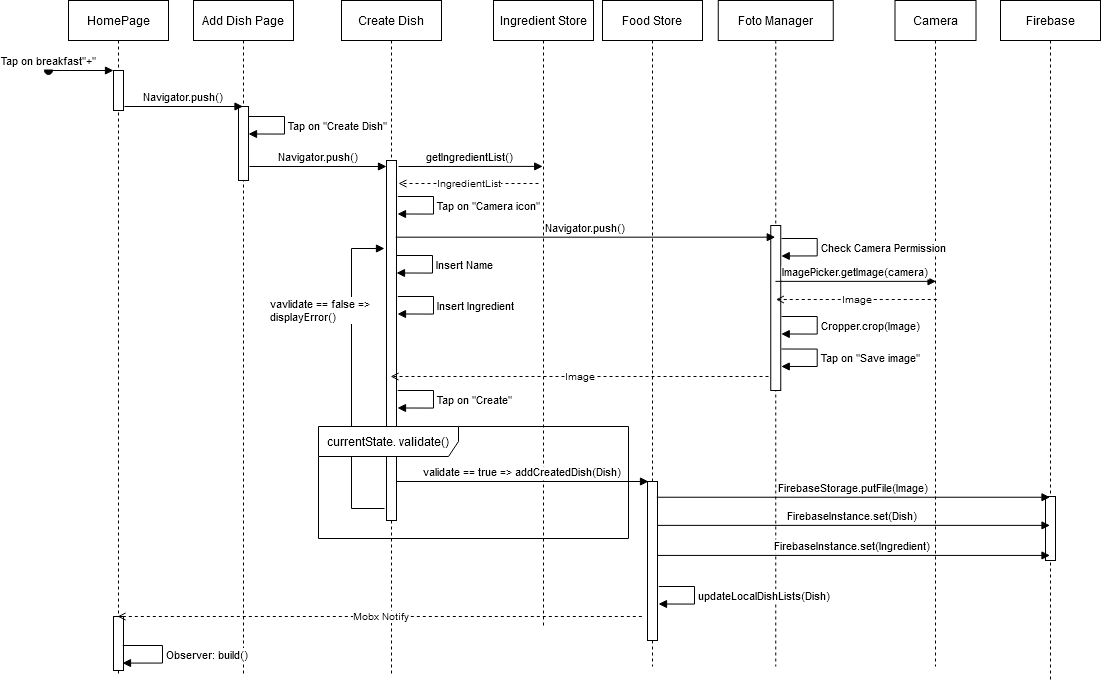

The diagram above was exported from draw.io. Its source (the exported page's mxGraphModel, read from the mxfile embedded in the PNG):
<mxGraphModel dx="2031" dy="1090" grid="1" gridSize="10" guides="1" tooltips="1" connect="1" arrows="1" fold="1" page="1" pageScale="1" pageWidth="850" pageHeight="1100" math="0" shadow="0">
  <root>
    <mxCell id="0" />
    <mxCell id="1" parent="0" />
    <mxCell id="2" value="HomePage" style="shape=umlLifeline;perimeter=lifelinePerimeter;container=1;collapsible=0;recursiveResize=0;rounded=0;shadow=0;strokeWidth=1;" vertex="1" parent="1">
      <mxGeometry x="100" y="604" width="100" height="676" as="geometry" />
    </mxCell>
    <mxCell id="3" value="" style="points=[];perimeter=orthogonalPerimeter;rounded=0;shadow=0;strokeWidth=1;" vertex="1" parent="2">
      <mxGeometry x="45" y="70" width="10" height="40" as="geometry" />
    </mxCell>
    <mxCell id="4" value="Tap on breakfast&quot;+&quot;" style="verticalAlign=bottom;startArrow=oval;endArrow=block;startSize=8;shadow=0;strokeWidth=1;" edge="1" parent="2">
      <mxGeometry x="-1" relative="1" as="geometry">
        <mxPoint x="-20" y="70" as="sourcePoint" />
        <mxPoint as="offset" />
        <mxPoint x="45" y="70" as="targetPoint" />
      </mxGeometry>
    </mxCell>
    <mxCell id="5" value="" style="points=[];perimeter=orthogonalPerimeter;rounded=0;shadow=0;strokeWidth=1;" vertex="1" parent="2">
      <mxGeometry x="45" y="616" width="10" height="54" as="geometry" />
    </mxCell>
    <mxCell id="6" value="Add Dish Page" style="shape=umlLifeline;perimeter=lifelinePerimeter;container=1;collapsible=0;recursiveResize=0;rounded=0;shadow=0;strokeWidth=1;" vertex="1" parent="1">
      <mxGeometry x="225" y="604" width="100" height="676" as="geometry" />
    </mxCell>
    <mxCell id="7" value="" style="points=[];perimeter=orthogonalPerimeter;rounded=0;shadow=0;strokeWidth=1;" vertex="1" parent="6">
      <mxGeometry x="45" y="106" width="10" height="74" as="geometry" />
    </mxCell>
    <mxCell id="8" value="Firebase" style="shape=umlLifeline;perimeter=lifelinePerimeter;container=1;collapsible=0;recursiveResize=0;rounded=0;shadow=0;strokeWidth=1;" vertex="1" parent="1">
      <mxGeometry x="1032" y="604" width="100" height="681" as="geometry" />
    </mxCell>
    <mxCell id="9" value="" style="points=[];perimeter=orthogonalPerimeter;rounded=0;shadow=0;strokeWidth=1;" vertex="1" parent="8">
      <mxGeometry x="45" y="496" width="10" height="64" as="geometry" />
    </mxCell>
    <mxCell id="10" value="Create Dish" style="shape=umlLifeline;perimeter=lifelinePerimeter;container=1;collapsible=0;recursiveResize=0;rounded=0;shadow=0;strokeWidth=1;" vertex="1" parent="1">
      <mxGeometry x="373" y="604" width="100" height="676" as="geometry" />
    </mxCell>
    <mxCell id="11" value="" style="points=[];perimeter=orthogonalPerimeter;rounded=0;shadow=0;strokeWidth=1;" vertex="1" parent="10">
      <mxGeometry x="45" y="160" width="10" height="360" as="geometry" />
    </mxCell>
    <mxCell id="12" value="&lt;div&gt;vavlidate == false =&amp;gt;&lt;/div&gt;&lt;div&gt;displayError()&lt;br&gt;&lt;/div&gt;" style="edgeStyle=orthogonalEdgeStyle;html=1;align=left;spacingLeft=2;endArrow=block;rounded=0;" edge="1" parent="10">
      <mxGeometry x="0.4177" y="85" relative="1" as="geometry">
        <mxPoint x="43" y="508" as="sourcePoint" />
        <Array as="points">
          <mxPoint x="10" y="508" />
          <mxPoint x="10" y="248" />
        </Array>
        <mxPoint x="43" y="248" as="targetPoint" />
        <mxPoint as="offset" />
      </mxGeometry>
    </mxCell>
    <mxCell id="13" value="Food Store" style="shape=umlLifeline;perimeter=lifelinePerimeter;container=1;collapsible=0;recursiveResize=0;rounded=0;shadow=0;strokeWidth=1;" vertex="1" parent="1">
      <mxGeometry x="634" y="604" width="100" height="666" as="geometry" />
    </mxCell>
    <mxCell id="14" value="" style="points=[];perimeter=orthogonalPerimeter;rounded=0;shadow=0;strokeWidth=1;" vertex="1" parent="13">
      <mxGeometry x="45" y="481" width="10" height="159" as="geometry" />
    </mxCell>
    <mxCell id="15" value="Ingredient Store" style="shape=umlLifeline;perimeter=lifelinePerimeter;container=1;collapsible=0;recursiveResize=0;rounded=0;shadow=0;strokeWidth=1;" vertex="1" parent="1">
      <mxGeometry x="525" y="604" width="100" height="626" as="geometry" />
    </mxCell>
    <mxCell id="16" value="Foto Manager" style="shape=umlLifeline;perimeter=lifelinePerimeter;container=1;collapsible=0;recursiveResize=0;rounded=0;shadow=0;strokeWidth=1;" vertex="1" parent="1">
      <mxGeometry x="749.75" y="604" width="115" height="666" as="geometry" />
    </mxCell>
    <mxCell id="17" value="" style="points=[];perimeter=orthogonalPerimeter;rounded=0;shadow=0;strokeWidth=1;" vertex="1" parent="16">
      <mxGeometry x="52.5" y="225" width="10" height="165" as="geometry" />
    </mxCell>
    <mxCell id="18" value="Camera" style="shape=umlLifeline;perimeter=lifelinePerimeter;container=1;collapsible=0;recursiveResize=0;rounded=0;shadow=0;strokeWidth=1;" vertex="1" parent="1">
      <mxGeometry x="926.5" y="604" width="81" height="666" as="geometry" />
    </mxCell>
    <mxCell id="19" value="Navigator.push()" style="verticalAlign=bottom;endArrow=block;shadow=0;strokeWidth=1;" edge="1" target="6" parent="1">
      <mxGeometry relative="1" as="geometry">
        <mxPoint x="156" y="710.0000000000002" as="sourcePoint" />
        <mxPoint x="273" y="710" as="targetPoint" />
      </mxGeometry>
    </mxCell>
    <mxCell id="20" value="Navigator.push()" style="verticalAlign=bottom;endArrow=block;shadow=0;strokeWidth=1;" edge="1" target="11" parent="1">
      <mxGeometry relative="1" as="geometry">
        <mxPoint x="281" y="770.0000000000002" as="sourcePoint" />
        <mxPoint x="410" y="770" as="targetPoint" />
      </mxGeometry>
    </mxCell>
    <mxCell id="21" value="Navigator.push()" style="verticalAlign=bottom;endArrow=block;shadow=0;strokeWidth=1;exitX=0.928;exitY=0.213;exitDx=0;exitDy=0;exitPerimeter=0;" edge="1" source="11" target="16" parent="1">
      <mxGeometry relative="1" as="geometry">
        <mxPoint x="439.81034482758605" y="828" as="sourcePoint" />
        <mxPoint x="915" y="828" as="targetPoint" />
      </mxGeometry>
    </mxCell>
    <mxCell id="22" value="Tap on &quot;Create Dish&quot;" style="edgeStyle=orthogonalEdgeStyle;html=1;align=left;spacingLeft=2;endArrow=block;rounded=0;exitX=0.939;exitY=0.312;exitDx=0;exitDy=0;exitPerimeter=0;entryX=0.907;entryY=0.749;entryDx=0;entryDy=0;entryPerimeter=0;" edge="1" parent="1">
      <mxGeometry relative="1" as="geometry">
        <mxPoint x="280.3199999999997" y="720.0000000000002" as="sourcePoint" />
        <Array as="points">
          <mxPoint x="315.93" y="720.52" />
          <mxPoint x="315.93" y="737.52" />
        </Array>
        <mxPoint x="280" y="737.48" as="targetPoint" />
      </mxGeometry>
    </mxCell>
    <mxCell id="23" value="Tap on &quot;Camera icon&quot;" style="edgeStyle=orthogonalEdgeStyle;html=1;align=left;spacingLeft=2;endArrow=block;rounded=0;exitX=0.939;exitY=0.312;exitDx=0;exitDy=0;exitPerimeter=0;entryX=0.907;entryY=0.749;entryDx=0;entryDy=0;entryPerimeter=0;" edge="1" parent="1">
      <mxGeometry relative="1" as="geometry">
        <mxPoint x="429.3199999999997" y="800.0000000000002" as="sourcePoint" />
        <Array as="points">
          <mxPoint x="464.93000000000006" y="800.52" />
          <mxPoint x="464.93000000000006" y="817.52" />
        </Array>
        <mxPoint x="429" y="817.48" as="targetPoint" />
      </mxGeometry>
    </mxCell>
    <mxCell id="24" value="Check Camera Permission" style="edgeStyle=orthogonalEdgeStyle;html=1;align=left;spacingLeft=2;endArrow=block;rounded=0;exitX=0.939;exitY=0.312;exitDx=0;exitDy=0;exitPerimeter=0;entryX=0.907;entryY=0.749;entryDx=0;entryDy=0;entryPerimeter=0;" edge="1" parent="1">
      <mxGeometry relative="1" as="geometry">
        <mxPoint x="813.0699999999997" y="842" as="sourcePoint" />
        <Array as="points">
          <mxPoint x="848.6800000000001" y="842.52" />
          <mxPoint x="848.6800000000001" y="859.52" />
        </Array>
        <mxPoint x="812.75" y="859.48" as="targetPoint" />
      </mxGeometry>
    </mxCell>
    <mxCell id="25" value="ImagePicker.getImage(camera)" style="verticalAlign=bottom;endArrow=block;shadow=0;strokeWidth=1;entryX=0.488;entryY=0.667;entryDx=0;entryDy=0;entryPerimeter=0;" edge="1" parent="1">
      <mxGeometry relative="1" as="geometry">
        <mxPoint x="806.9166666666665" y="884.8720000000001" as="sourcePoint" />
        <mxPoint x="967.5500000000002" y="884.8720000000001" as="targetPoint" />
      </mxGeometry>
    </mxCell>
    <mxCell id="26" value="Insert Name" style="edgeStyle=orthogonalEdgeStyle;html=1;align=left;spacingLeft=2;endArrow=block;rounded=0;exitX=0.939;exitY=0.312;exitDx=0;exitDy=0;exitPerimeter=0;entryX=0.907;entryY=0.749;entryDx=0;entryDy=0;entryPerimeter=0;" edge="1" parent="1">
      <mxGeometry relative="1" as="geometry">
        <mxPoint x="428.3199999999997" y="859" as="sourcePoint" />
        <Array as="points">
          <mxPoint x="463.93000000000006" y="859.52" />
          <mxPoint x="463.93000000000006" y="876.52" />
        </Array>
        <mxPoint x="428" y="876.4799999999998" as="targetPoint" />
      </mxGeometry>
    </mxCell>
    <mxCell id="27" value="Insert Ingredient" style="edgeStyle=orthogonalEdgeStyle;html=1;align=left;spacingLeft=2;endArrow=block;rounded=0;exitX=0.939;exitY=0.312;exitDx=0;exitDy=0;exitPerimeter=0;entryX=0.907;entryY=0.749;entryDx=0;entryDy=0;entryPerimeter=0;" edge="1" parent="1">
      <mxGeometry relative="1" as="geometry">
        <mxPoint x="429.3199999999997" y="900.0000000000002" as="sourcePoint" />
        <Array as="points">
          <mxPoint x="464.93000000000006" y="900.52" />
          <mxPoint x="464.93000000000006" y="917.52" />
        </Array>
        <mxPoint x="429" y="917.48" as="targetPoint" />
      </mxGeometry>
    </mxCell>
    <mxCell id="28" value="Tap on &quot;Create&quot;" style="edgeStyle=orthogonalEdgeStyle;html=1;align=left;spacingLeft=2;endArrow=block;rounded=0;exitX=0.939;exitY=0.312;exitDx=0;exitDy=0;exitPerimeter=0;entryX=0.907;entryY=0.749;entryDx=0;entryDy=0;entryPerimeter=0;" edge="1" parent="1">
      <mxGeometry relative="1" as="geometry">
        <mxPoint x="429.3199999999997" y="994" as="sourcePoint" />
        <Array as="points">
          <mxPoint x="464.93000000000006" y="994.52" />
          <mxPoint x="464.93000000000006" y="1011.52" />
        </Array>
        <mxPoint x="429" y="1011.48" as="targetPoint" />
      </mxGeometry>
    </mxCell>
    <mxCell id="29" value="validate == true =&gt; addCreatedDish(Dish) " style="verticalAlign=bottom;endArrow=block;shadow=0;strokeWidth=1;" edge="1" source="11" parent="1">
      <mxGeometry relative="1" as="geometry">
        <mxPoint x="445.00034482758605" y="1085" as="sourcePoint" />
        <mxPoint x="680" y="1085" as="targetPoint" />
      </mxGeometry>
    </mxCell>
    <mxCell id="30" value="&lt;div style=&quot;font-size: 10px;&quot;&gt;Image&lt;/div&gt;" style="endArrow=open;endSize=6;dashed=1;html=1;fontSize=10;" edge="1" parent="1">
      <mxGeometry width="160" relative="1" as="geometry">
        <mxPoint x="968.25" y="903" as="sourcePoint" />
        <mxPoint x="807.416666666667" y="903" as="targetPoint" />
      </mxGeometry>
    </mxCell>
    <mxCell id="31" value="Cropper.crop(Image)" style="edgeStyle=orthogonalEdgeStyle;html=1;align=left;spacingLeft=2;endArrow=block;rounded=0;exitX=0.939;exitY=0.312;exitDx=0;exitDy=0;exitPerimeter=0;entryX=0.907;entryY=0.749;entryDx=0;entryDy=0;entryPerimeter=0;" edge="1" parent="1">
      <mxGeometry relative="1" as="geometry">
        <mxPoint x="813.0699999999997" y="920.0000000000002" as="sourcePoint" />
        <Array as="points">
          <mxPoint x="848.6800000000001" y="920.52" />
          <mxPoint x="848.6800000000001" y="937.52" />
        </Array>
        <mxPoint x="812.75" y="937.48" as="targetPoint" />
      </mxGeometry>
    </mxCell>
    <mxCell id="32" value="Tap on &quot;Save image&quot;" style="edgeStyle=orthogonalEdgeStyle;html=1;align=left;spacingLeft=2;endArrow=block;rounded=0;exitX=0.939;exitY=0.312;exitDx=0;exitDy=0;exitPerimeter=0;entryX=0.907;entryY=0.749;entryDx=0;entryDy=0;entryPerimeter=0;" edge="1" parent="1">
      <mxGeometry relative="1" as="geometry">
        <mxPoint x="813.0699999999997" y="952.5000000000002" as="sourcePoint" />
        <Array as="points">
          <mxPoint x="848.6800000000001" y="953.02" />
          <mxPoint x="848.6800000000001" y="970.02" />
        </Array>
        <mxPoint x="812.75" y="969.98" as="targetPoint" />
      </mxGeometry>
    </mxCell>
    <mxCell id="33" value="&lt;div style=&quot;font-size: 10px;&quot;&gt;Image&lt;/div&gt;" style="endArrow=open;endSize=6;dashed=1;html=1;fontSize=10;" edge="1" target="10" parent="1">
      <mxGeometry width="160" relative="1" as="geometry">
        <mxPoint x="800" y="980" as="sourcePoint" />
        <mxPoint x="445" y="981.5" as="targetPoint" />
      </mxGeometry>
    </mxCell>
    <mxCell id="34" value="FirebaseStorage.putFile(Image)" style="verticalAlign=bottom;endArrow=block;shadow=0;strokeWidth=1;exitX=0.929;exitY=0.099;exitDx=0;exitDy=0;exitPerimeter=0;" edge="1" source="14" target="8" parent="1">
      <mxGeometry relative="1" as="geometry">
        <mxPoint x="750" y="1100" as="sourcePoint" />
        <mxPoint x="1204.5" y="1100" as="targetPoint" />
      </mxGeometry>
    </mxCell>
    <mxCell id="35" value="FirebaseInstance.set(Dish)" style="verticalAlign=bottom;endArrow=block;shadow=0;strokeWidth=1;exitX=0.976;exitY=0.276;exitDx=0;exitDy=0;exitPerimeter=0;" edge="1" source="14" target="8" parent="1">
      <mxGeometry relative="1" as="geometry">
        <mxPoint x="750" y="1130" as="sourcePoint" />
        <mxPoint x="1204.5" y="1130" as="targetPoint" />
      </mxGeometry>
    </mxCell>
    <mxCell id="36" value="FirebaseInstance.set(Ingredient)" style="verticalAlign=bottom;endArrow=block;shadow=0;strokeWidth=1;exitX=0.976;exitY=0.465;exitDx=0;exitDy=0;exitPerimeter=0;" edge="1" source="14" target="8" parent="1">
      <mxGeometry relative="1" as="geometry">
        <mxPoint x="750" y="1159" as="sourcePoint" />
        <mxPoint x="1204.5" y="1159" as="targetPoint" />
      </mxGeometry>
    </mxCell>
    <mxCell id="37" value="updateLocalDishLists(Dish)" style="edgeStyle=orthogonalEdgeStyle;html=1;align=left;spacingLeft=2;endArrow=block;rounded=0;exitX=0.939;exitY=0.312;exitDx=0;exitDy=0;exitPerimeter=0;entryX=0.907;entryY=0.749;entryDx=0;entryDy=0;entryPerimeter=0;" edge="1" parent="1">
      <mxGeometry relative="1" as="geometry">
        <mxPoint x="690.3199999999997" y="1190.02" as="sourcePoint" />
        <Array as="points">
          <mxPoint x="725.9300000000001" y="1190.54" />
          <mxPoint x="725.9300000000001" y="1207.54" />
        </Array>
        <mxPoint x="690" y="1207.5" as="targetPoint" />
      </mxGeometry>
    </mxCell>
    <mxCell id="38" value="getIngredientList()" style="verticalAlign=bottom;endArrow=block;shadow=0;strokeWidth=1;entryX=0.492;entryY=0.265;entryDx=0;entryDy=0;entryPerimeter=0;" edge="1" target="15" parent="1">
      <mxGeometry relative="1" as="geometry">
        <mxPoint x="430" y="770.0000000000002" as="sourcePoint" />
        <mxPoint x="567" y="770" as="targetPoint" />
      </mxGeometry>
    </mxCell>
    <mxCell id="39" value="IngredientList" style="endArrow=open;endSize=6;dashed=1;html=1;fontSize=10;" edge="1" parent="1">
      <mxGeometry width="160" relative="1" as="geometry">
        <mxPoint x="570" y="787" as="sourcePoint" />
        <mxPoint x="430" y="787" as="targetPoint" />
      </mxGeometry>
    </mxCell>
    <mxCell id="40" value="Mobx Notify" style="endArrow=open;endSize=6;dashed=1;html=1;exitX=-0.083;exitY=0.511;exitDx=0;exitDy=0;exitPerimeter=0;fontSize=10;" edge="1" target="2" parent="1">
      <mxGeometry width="160" relative="1" as="geometry">
        <mxPoint x="673.3400000000001" y="1220" as="sourcePoint" />
        <mxPoint x="525.0000000000002" y="1220.4899999999998" as="targetPoint" />
      </mxGeometry>
    </mxCell>
    <mxCell id="41" value="Observer: build()" style="edgeStyle=orthogonalEdgeStyle;html=1;align=left;spacingLeft=2;endArrow=block;rounded=0;exitX=1.028;exitY=0.575;exitDx=0;exitDy=0;exitPerimeter=0;" edge="1" parent="1">
      <mxGeometry relative="1" as="geometry">
        <mxPoint x="154.27999999999975" y="1249" as="sourcePoint" />
        <Array as="points">
          <mxPoint x="194" y="1249" />
          <mxPoint x="194" y="1267" />
        </Array>
        <mxPoint x="154" y="1266.6" as="targetPoint" />
      </mxGeometry>
    </mxCell>
    <mxCell id="42" value="currentState. validate()" style="shape=umlFrame;whiteSpace=wrap;html=1;width=140;height=30;" vertex="1" parent="1">
      <mxGeometry x="350" y="1030" width="310" height="112" as="geometry" />
    </mxCell>
  </root>
</mxGraphModel>